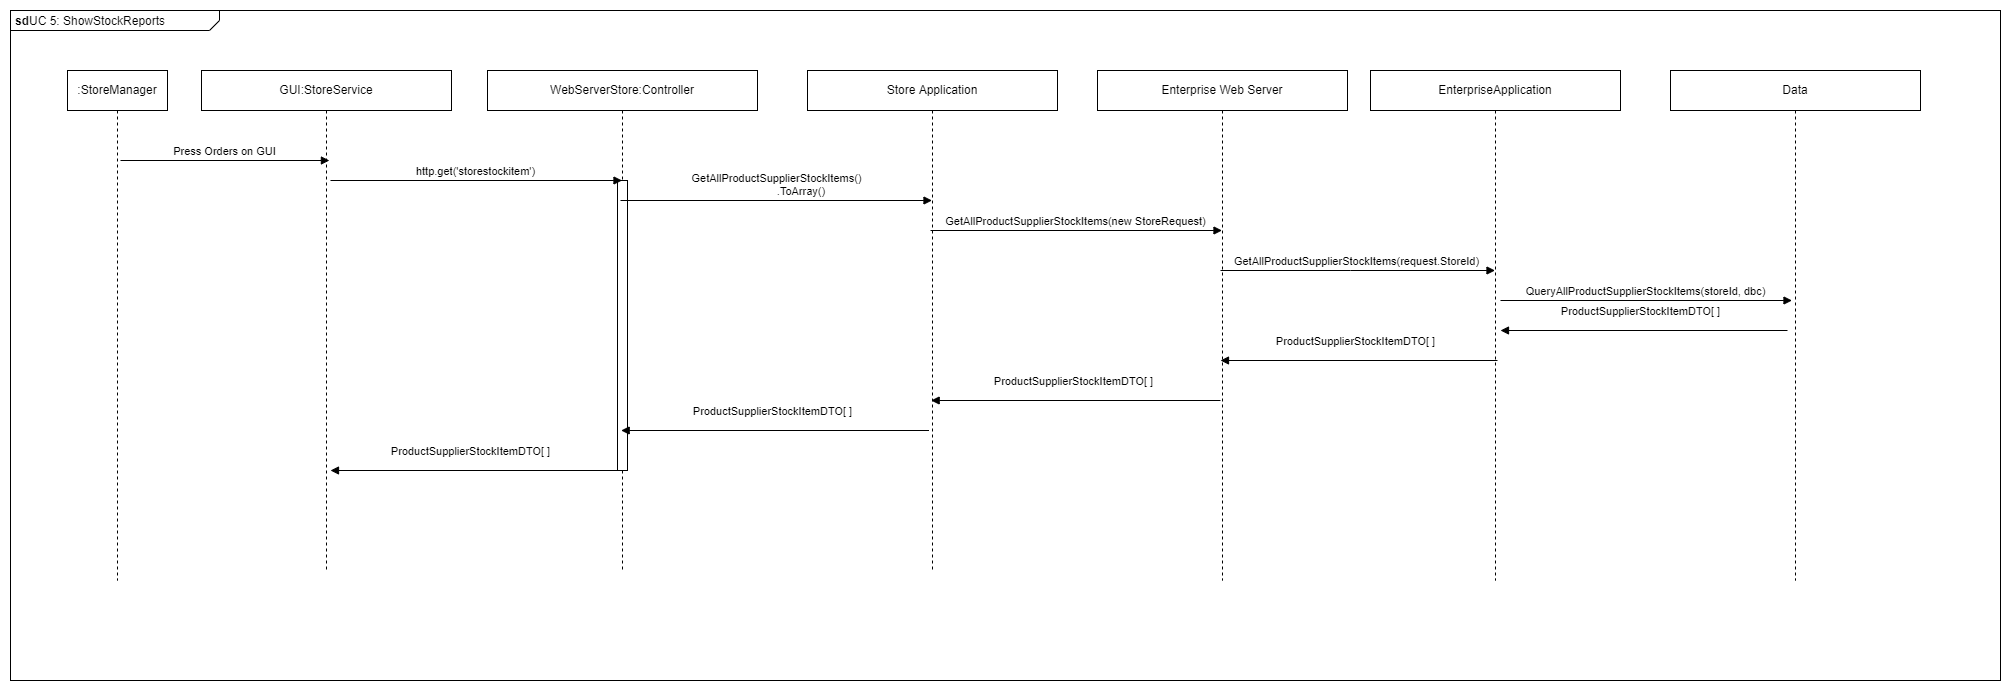

The diagram above was exported from draw.io. Its source (the exported page's mxGraphModel, read from the mxfile embedded in the PNG):
<mxGraphModel dx="2436" dy="1109" grid="1" gridSize="10" guides="1" tooltips="1" connect="1" arrows="1" fold="1" page="1" pageScale="1" pageWidth="827" pageHeight="1169" math="0" shadow="0">
  <root>
    <mxCell id="DKpZ2-2DQUWS4tuX11d5-0" />
    <mxCell id="DKpZ2-2DQUWS4tuX11d5-1" parent="DKpZ2-2DQUWS4tuX11d5-0" />
    <mxCell id="DKpZ2-2DQUWS4tuX11d5-186" value="&lt;p style=&quot;margin: 0px ; margin-top: 4px ; margin-left: 5px ; text-align: left&quot;&gt;&lt;b&gt;sd&lt;/b&gt;UC 5: ShowStockReports&lt;br&gt;&lt;/p&gt;&lt;p style=&quot;margin: 0px ; margin-top: 4px ; margin-left: 5px ; text-align: left&quot;&gt;&lt;br&gt;&lt;/p&gt;" style="html=1;shape=mxgraph.sysml.package;overflow=fill;labelX=209;align=left;spacingLeft=5;verticalAlign=top;spacingTop=-13;" vertex="1" parent="DKpZ2-2DQUWS4tuX11d5-1">
      <mxGeometry x="310" y="420" width="1990" height="670" as="geometry" />
    </mxCell>
    <mxCell id="DKpZ2-2DQUWS4tuX11d5-187" value=":StoreManager" style="shape=umlLifeline;perimeter=lifelinePerimeter;whiteSpace=wrap;html=1;container=1;collapsible=0;recursiveResize=0;outlineConnect=0;" vertex="1" parent="DKpZ2-2DQUWS4tuX11d5-1">
      <mxGeometry x="367" y="480" width="100" height="510" as="geometry" />
    </mxCell>
    <mxCell id="DKpZ2-2DQUWS4tuX11d5-188" value="GUI:StoreService" style="shape=umlLifeline;perimeter=lifelinePerimeter;whiteSpace=wrap;html=1;container=1;collapsible=0;recursiveResize=0;outlineConnect=0;" vertex="1" parent="DKpZ2-2DQUWS4tuX11d5-1">
      <mxGeometry x="501" y="480" width="250" height="500" as="geometry" />
    </mxCell>
    <mxCell id="DKpZ2-2DQUWS4tuX11d5-189" value="Press Orders on GUI" style="html=1;verticalAlign=bottom;endArrow=block;rounded=0;" edge="1" parent="DKpZ2-2DQUWS4tuX11d5-188">
      <mxGeometry width="80" relative="1" as="geometry">
        <mxPoint x="-80.99909090909102" y="90" as="sourcePoint" />
        <mxPoint x="127.91000000000003" y="90" as="targetPoint" />
      </mxGeometry>
    </mxCell>
    <mxCell id="DKpZ2-2DQUWS4tuX11d5-190" value="WebServerStore:Controller" style="shape=umlLifeline;perimeter=lifelinePerimeter;whiteSpace=wrap;html=1;container=1;collapsible=0;recursiveResize=0;outlineConnect=0;" vertex="1" parent="DKpZ2-2DQUWS4tuX11d5-1">
      <mxGeometry x="787" y="480" width="270" height="500" as="geometry" />
    </mxCell>
    <mxCell id="DKpZ2-2DQUWS4tuX11d5-191" value="" style="html=1;points=[];perimeter=orthogonalPerimeter;" vertex="1" parent="DKpZ2-2DQUWS4tuX11d5-190">
      <mxGeometry x="130" y="110" width="10" height="290" as="geometry" />
    </mxCell>
    <mxCell id="DKpZ2-2DQUWS4tuX11d5-192" value="Store Application" style="shape=umlLifeline;perimeter=lifelinePerimeter;whiteSpace=wrap;html=1;container=1;collapsible=0;recursiveResize=0;outlineConnect=0;" vertex="1" parent="DKpZ2-2DQUWS4tuX11d5-1">
      <mxGeometry x="1107" y="480" width="250" height="500" as="geometry" />
    </mxCell>
    <mxCell id="DKpZ2-2DQUWS4tuX11d5-193" value="GetAllProductSupplierStockItems()&lt;br&gt;&amp;nbsp;&amp;nbsp;&amp;nbsp;&amp;nbsp;&amp;nbsp;&amp;nbsp;&amp;nbsp;&amp;nbsp;&amp;nbsp;&amp;nbsp;&amp;nbsp;&amp;nbsp;&amp;nbsp;&amp;nbsp;&amp;nbsp; .ToArray()" style="html=1;verticalAlign=bottom;endArrow=block;rounded=0;" edge="1" parent="DKpZ2-2DQUWS4tuX11d5-192" target="DKpZ2-2DQUWS4tuX11d5-192">
      <mxGeometry width="80" relative="1" as="geometry">
        <mxPoint x="-186.99909090909114" y="130" as="sourcePoint" />
        <mxPoint x="104.5" y="130" as="targetPoint" />
      </mxGeometry>
    </mxCell>
    <mxCell id="DKpZ2-2DQUWS4tuX11d5-194" value="ProductSupplierStockItemDTO[ ]" style="html=1;verticalAlign=bottom;endArrow=none;rounded=0;endFill=0;startArrow=block;startFill=1;" edge="1" parent="DKpZ2-2DQUWS4tuX11d5-192" source="DKpZ2-2DQUWS4tuX11d5-192">
      <mxGeometry x="-0.0244" y="10" width="80" relative="1" as="geometry">
        <mxPoint x="143" y="330" as="sourcePoint" />
        <mxPoint x="413" y="330" as="targetPoint" />
        <mxPoint as="offset" />
      </mxGeometry>
    </mxCell>
    <mxCell id="DKpZ2-2DQUWS4tuX11d5-195" value="ProductSupplierStockItemDTO[ ]" style="html=1;verticalAlign=bottom;endArrow=none;rounded=0;endFill=0;startArrow=block;startFill=1;" edge="1" parent="DKpZ2-2DQUWS4tuX11d5-192" source="DKpZ2-2DQUWS4tuX11d5-190">
      <mxGeometry x="-0.0244" y="10" width="80" relative="1" as="geometry">
        <mxPoint x="-167" y="360" as="sourcePoint" />
        <mxPoint x="121.5" y="360" as="targetPoint" />
        <mxPoint as="offset" />
      </mxGeometry>
    </mxCell>
    <mxCell id="DKpZ2-2DQUWS4tuX11d5-196" value="Enterprise Web Server" style="shape=umlLifeline;perimeter=lifelinePerimeter;whiteSpace=wrap;html=1;container=1;collapsible=0;recursiveResize=0;outlineConnect=0;" vertex="1" parent="DKpZ2-2DQUWS4tuX11d5-1">
      <mxGeometry x="1397" y="480" width="250" height="510" as="geometry" />
    </mxCell>
    <mxCell id="DKpZ2-2DQUWS4tuX11d5-197" value="GetAllProductSupplierStockItems(new StoreRequest)" style="html=1;verticalAlign=bottom;endArrow=block;rounded=0;" edge="1" parent="DKpZ2-2DQUWS4tuX11d5-196">
      <mxGeometry width="80" relative="1" as="geometry">
        <mxPoint x="-166.99909090909114" y="160" as="sourcePoint" />
        <mxPoint x="124.5" y="160" as="targetPoint" />
      </mxGeometry>
    </mxCell>
    <mxCell id="DKpZ2-2DQUWS4tuX11d5-198" value="http.get('storestockitem')" style="html=1;verticalAlign=bottom;endArrow=block;rounded=0;" edge="1" parent="DKpZ2-2DQUWS4tuX11d5-1" target="DKpZ2-2DQUWS4tuX11d5-190">
      <mxGeometry width="80" relative="1" as="geometry">
        <mxPoint x="630.0009090909089" y="590" as="sourcePoint" />
        <mxPoint x="838.9099999999999" y="590" as="targetPoint" />
      </mxGeometry>
    </mxCell>
    <mxCell id="DKpZ2-2DQUWS4tuX11d5-199" value="EnterpriseApplication" style="shape=umlLifeline;perimeter=lifelinePerimeter;whiteSpace=wrap;html=1;container=1;collapsible=0;recursiveResize=0;outlineConnect=0;" vertex="1" parent="DKpZ2-2DQUWS4tuX11d5-1">
      <mxGeometry x="1670" y="480" width="250" height="510" as="geometry" />
    </mxCell>
    <mxCell id="DKpZ2-2DQUWS4tuX11d5-200" value="GetAllProductSupplierStockItems(request.StoreId)" style="html=1;verticalAlign=bottom;endArrow=block;rounded=0;" edge="1" parent="DKpZ2-2DQUWS4tuX11d5-199">
      <mxGeometry width="80" relative="1" as="geometry">
        <mxPoint x="-150" y="200" as="sourcePoint" />
        <mxPoint x="124.5" y="200" as="targetPoint" />
        <Array as="points">
          <mxPoint x="-20" y="200" />
        </Array>
      </mxGeometry>
    </mxCell>
    <mxCell id="DKpZ2-2DQUWS4tuX11d5-201" value="ProductSupplierStockItemDTO[ ]" style="html=1;verticalAlign=bottom;endArrow=none;rounded=0;endFill=0;startArrow=block;startFill=1;" edge="1" parent="DKpZ2-2DQUWS4tuX11d5-199">
      <mxGeometry x="-0.0244" y="10" width="80" relative="1" as="geometry">
        <mxPoint x="-150" y="290" as="sourcePoint" />
        <mxPoint x="127" y="290" as="targetPoint" />
        <mxPoint as="offset" />
      </mxGeometry>
    </mxCell>
    <mxCell id="DKpZ2-2DQUWS4tuX11d5-202" value="Data" style="shape=umlLifeline;perimeter=lifelinePerimeter;whiteSpace=wrap;html=1;container=1;collapsible=0;recursiveResize=0;outlineConnect=0;" vertex="1" parent="DKpZ2-2DQUWS4tuX11d5-1">
      <mxGeometry x="1970" y="480" width="250" height="510" as="geometry" />
    </mxCell>
    <mxCell id="DKpZ2-2DQUWS4tuX11d5-203" value="QueryAllProductSupplierStockItems(storeId, dbc)" style="html=1;verticalAlign=bottom;endArrow=block;rounded=0;" edge="1" parent="DKpZ2-2DQUWS4tuX11d5-1">
      <mxGeometry width="80" relative="1" as="geometry">
        <mxPoint x="1800.0009090909089" y="710" as="sourcePoint" />
        <mxPoint x="2091.5" y="710" as="targetPoint" />
      </mxGeometry>
    </mxCell>
    <mxCell id="DKpZ2-2DQUWS4tuX11d5-204" value="ProductSupplierStockItemDTO[ ]" style="html=1;verticalAlign=bottom;endArrow=none;rounded=0;endFill=0;startArrow=block;startFill=1;" edge="1" parent="DKpZ2-2DQUWS4tuX11d5-1">
      <mxGeometry x="-0.0244" y="10" width="80" relative="1" as="geometry">
        <mxPoint x="1800" y="740" as="sourcePoint" />
        <mxPoint x="2087" y="740" as="targetPoint" />
        <mxPoint as="offset" />
      </mxGeometry>
    </mxCell>
    <mxCell id="DKpZ2-2DQUWS4tuX11d5-205" value="ProductSupplierStockItemDTO[ ]" style="html=1;verticalAlign=bottom;endArrow=none;rounded=0;endFill=0;startArrow=block;startFill=1;" edge="1" parent="DKpZ2-2DQUWS4tuX11d5-1">
      <mxGeometry x="-0.0244" y="10" width="80" relative="1" as="geometry">
        <mxPoint x="630" y="880" as="sourcePoint" />
        <mxPoint x="916.9999999999998" y="880" as="targetPoint" />
        <mxPoint as="offset" />
      </mxGeometry>
    </mxCell>
  </root>
</mxGraphModel>